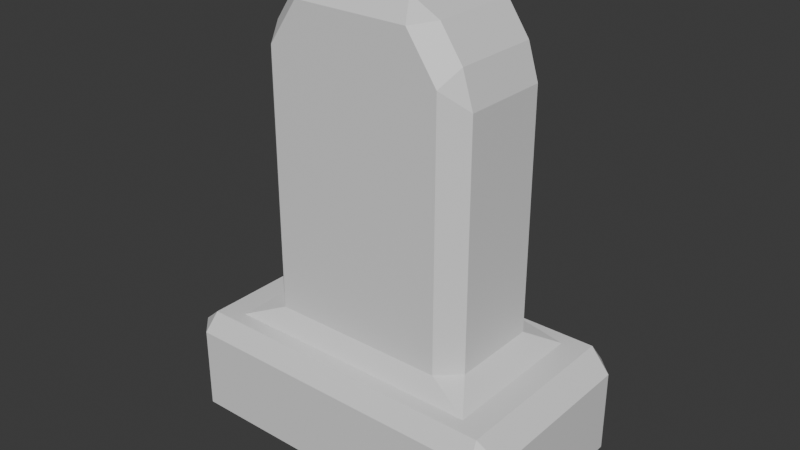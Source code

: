 # Source: gravestone2.blend  (saved by Blender 4.5.88; exported with 4.5.12 LTS)
import bpy
from mathutils import Matrix  # noqa: F401  (used for matrix-valued properties, if any)

bpy.ops.wm.read_factory_settings(use_empty=True)
scene = bpy.context.scene
scene.name = 'Scene'

# ---- collections
col_collection = bpy.data.collections.new('Collection'); scene.collection.children.link(col_collection)

# ---- materials (node trees are filled in below, after node groups)
mat_material = bpy.data.materials.new('Material')
mat_material.alpha_threshold = 0.0
mat_material.roughness = 0.5
mat_material.line_color = (0.0, 0.0, 0.0, 1.0)

# ---- material node trees
mat_material.use_nodes = True; mat_material.node_tree.nodes.clear()
_N = mat_material.node_tree.nodes; _L = mat_material.node_tree.links
n0 = _N.new('ShaderNodeOutputMaterial'); n0.name = 'Material Output'; n0.location = (200, 100)
n1 = _N.new('ShaderNodeBsdfPrincipled'); n1.name = 'Principled BSDF'; n1.location = (-200, 100)
n1.inputs[3].default_value = 1.45
_L.new(n1.outputs[0], n0.inputs[0])
n0.is_active_output = True

# ---- world
world_world = bpy.data.worlds.new('World'); scene.world = world_world
world_world.use_nodes = True; world_world.node_tree.nodes.clear()
_N = world_world.node_tree.nodes; _L = world_world.node_tree.links
n0 = _N.new('ShaderNodeOutputWorld'); n0.name = 'World Output'; n0.location = (200, 100)
n1 = _N.new('ShaderNodeBackground'); n1.name = 'Background'; n1.location = (-200, 100)
n1.inputs[0].default_value = (0.05088, 0.05088, 0.05088, 1.0)
_L.new(n1.outputs[0], n0.inputs[0])
n0.is_active_output = True
world_world.color = (0.05088, 0.05088, 0.05088)
world_world.sun_shadow_jitter_overblur = 0.0

# ---- meshes
me_cube = bpy.data.meshes.new('Cube')
me_cube.from_pydata([(0.8634, 0.5, 2.653), (0.8634, -0.5, 2.653), (-0.8634, 0.5, 2.653), (-0.8634, -0.5, 2.653), (0.5181, 0.5, 3.153), (0.5181, -0.5, 3.153), (-0.5181, 0.5, 3.153), (-0.5181, -0.5, 3.153), (0.8634, 0.5, 0.462), (-0.8634, -0.5, 0.462), (0.8634, -0.5, 0.462), (-0.8634, 0.5, 0.462), (1.411, 0.8172, -0.4894), (1.411, -0.8172, -0.4894), (-1.411, 0.8172, -0.4894), (-1.411, -0.8172, -0.4894), (1.411, 0.8172, 0.462), (-1.411, -0.8172, 0.462), (1.411, -0.8172, 0.462), (-1.411, 0.8172, 0.462)], [], [(2, 3, 7, 6), (10, 1, 3, 9), (9, 3, 2, 11), (8, 0, 1, 10), (11, 2, 0, 8), (4, 6, 7, 5), (1, 0, 4, 5), (0, 2, 6, 4), (3, 1, 5, 7), (11, 8, 16, 19), (9, 11, 19, 17), (8, 10, 18, 16), (10, 9, 17, 18), (14, 12, 13, 15), (14, 19, 16, 12), (12, 16, 18, 13), (15, 17, 19, 14), (13, 18, 17, 15)])
_uv = me_cube.uv_layers.new(name='UVMap')
_uv.uv.foreach_set('vector', [0.625, 0.25, 0.625, 0.0, 0.625, 0.0, 0.625, 0.25, 0.5, 0.75, 0.625, 0.75, 0.625, 1.0, 0.5, 1.0, 0.5, 0.0, 0.625, 0.0, 0.625, 0.25, 0.5, 0.25, 0.5, 0.5, 0.625, 0.5, 0.625, 0.75, 0.5, 0.75, 0.5, 0.25, 0.625, 0.25, 0.625, 0.5, 0.5, 0.5, 0.625, 0.5, 0.875, 0.5, 0.875, 0.75, 0.625, 0.75, 0.625, 0.75, 0.625, 0.5, 0.625, 0.5, 0.625, 0.75, 0.625, 0.5, 0.625, 0.25, 0.625, 0.25, 0.625, 0.5, 0.625, 1.0, 0.625, 0.75, 0.625, 0.75, 0.625, 1.0, 0.5, 0.25, 0.5, 0.5, 0.5, 0.5, 0.5, 0.25, 0.5, 0.0, 0.5, 0.25, 0.5, 0.25, 0.5, 0.0, 0.5, 0.5, 0.5, 0.75, 0.5, 0.75, 0.5, 0.5, 0.5, 0.75, 0.5, 1.0, 0.5, 1.0, 0.5, 0.75, 0.125, 0.5, 0.375, 0.5, 0.375, 0.75, 0.125, 0.75, 0.375, 0.25, 0.5, 0.25, 0.5, 0.5, 0.375, 0.5, 0.375, 0.5, 0.5, 0.5, 0.5, 0.75, 0.375, 0.75, 0.375, 0.0, 0.5, 0.0, 0.5, 0.25, 0.375, 0.25, 0.375, 0.75, 0.5, 0.75, 0.5, 1.0, 0.375, 1.0])
me_cube.materials.append(mat_material)
me_cube.use_mirror_vertex_groups = False
me_cube.update()

# ---- objects
ob_cube = bpy.data.objects.new('Cube', me_cube)

# ---- transforms, parenting, visibility, modifiers, constraints
ob_cube.location = (0.0, 0.0, 0.0)
ob_cube.lock_rotations_4d = False
ob_cube.empty_display_type = 'ARROWS'
ob_cube.lineart.crease_threshold = 0.0
_m = ob_cube.modifiers.new('Bevel', 'BEVEL')
_m.width = 0.15
_m.width_pct = 0.15

# ---- collection membership
col_collection.objects.link(ob_cube)

# ---- scene / render settings (as saved in the file)
scene.frame_start = 1; scene.frame_end = 250; scene.frame_set(1)
scene.render.engine = 'BLENDER_EEVEE_NEXT'
bpy.context.view_layer.update()

# ---- added for rendering (the .blend has no active camera and no usable light): camera, sun
cam_auto = bpy.data.cameras.new('AutoCamera')
cam_auto.lens = 50.0
cam_auto.sensor_width = 36.0
cam_auto.clip_end = 1000.0
ob_auto_camera = bpy.data.objects.new('AutoCamera', cam_auto)
scene.collection.objects.link(ob_auto_camera)
ob_auto_camera.location = (4.52338, -5.42805, 4.95033)
ob_auto_camera.rotation_euler = (1.09748, -7.21219e-08, 0.694738)
scene.camera = ob_auto_camera
light_auto_sun = bpy.data.lights.new('AutoSun', 'SUN')
light_auto_sun.energy = 3.0
light_auto_sun.angle = 0.0523599
ob_auto_sun = bpy.data.objects.new('AutoSun', light_auto_sun)
scene.collection.objects.link(ob_auto_sun)
ob_auto_sun.rotation_euler = (0.872665, 0.174533, 0.523599)
bpy.context.view_layer.update()
